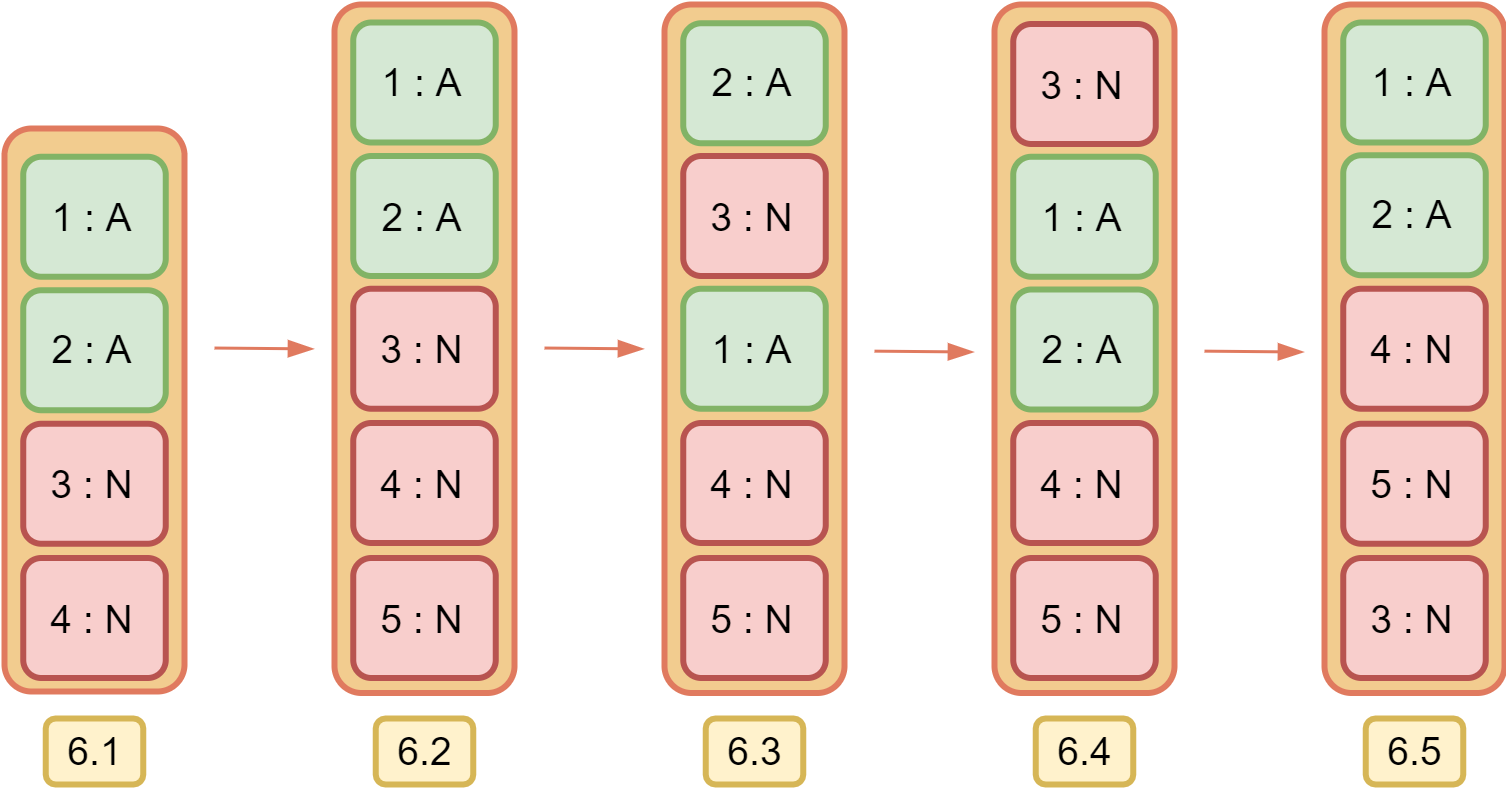

The diagram above was exported from draw.io. Its source (the exported page's mxGraphModel, read from the mxfile embedded in the PNG):
<mxGraphModel dx="384" dy="234" grid="1" gridSize="10" guides="1" tooltips="1" connect="1" arrows="1" fold="1" page="1" pageScale="1" pageWidth="1169" pageHeight="827" background="#FFFFFF" math="0" shadow="0">
  <root>
    <mxCell id="0" />
    <mxCell id="1" parent="0" />
    <mxCell id="Xy35FftsxhA0BPJLTjjA-1" value="" style="rounded=1;whiteSpace=wrap;html=1;strokeWidth=2;fillColor=#F2CC8F;strokeColor=#E07A5F;fontColor=#393C56;" vertex="1" parent="1">
      <mxGeometry x="150" y="270" width="60" height="229.5" as="geometry" />
    </mxCell>
    <mxCell id="Xy35FftsxhA0BPJLTjjA-3" value="&lt;font color=&quot;#000000&quot;&gt;&lt;span style=&quot;font-size: 13px&quot;&gt;3 : N&lt;/span&gt;&lt;/font&gt;" style="rounded=1;whiteSpace=wrap;html=1;fillColor=#f8cecc;strokeWidth=2;strokeColor=#b85450;" vertex="1" parent="1">
      <mxGeometry x="156.25" y="364.75" width="47.5" height="40" as="geometry" />
    </mxCell>
    <mxCell id="Xy35FftsxhA0BPJLTjjA-8" value="&lt;font color=&quot;#000000&quot;&gt;&lt;span style=&quot;font-size: 13px&quot;&gt;4 : N&lt;/span&gt;&lt;/font&gt;" style="rounded=1;whiteSpace=wrap;html=1;fillColor=#f8cecc;strokeWidth=2;strokeColor=#b85450;" vertex="1" parent="1">
      <mxGeometry x="156.25" y="409.5" width="47.5" height="40" as="geometry" />
    </mxCell>
    <mxCell id="Xy35FftsxhA0BPJLTjjA-9" value="&lt;font color=&quot;#000000&quot;&gt;&lt;span style=&quot;font-size: 13px&quot;&gt;5 : N&lt;/span&gt;&lt;/font&gt;" style="rounded=1;whiteSpace=wrap;html=1;fillColor=#f8cecc;strokeWidth=2;strokeColor=#b85450;" vertex="1" parent="1">
      <mxGeometry x="156.25" y="454.5" width="47.5" height="40" as="geometry" />
    </mxCell>
    <mxCell id="Xy35FftsxhA0BPJLTjjA-11" value="&lt;font color=&quot;#000000&quot;&gt;6.2&lt;/font&gt;" style="rounded=1;whiteSpace=wrap;html=1;sketch=0;fontFamily=Helvetica;fontSize=13;strokeWidth=2;fillColor=#fff2cc;strokeColor=#d6b656;" vertex="1" parent="1">
      <mxGeometry x="163.75" y="508" width="32.5" height="22" as="geometry" />
    </mxCell>
    <mxCell id="Xy35FftsxhA0BPJLTjjA-19" value="&lt;font color=&quot;#000000&quot;&gt;6.3&lt;/font&gt;" style="rounded=1;whiteSpace=wrap;html=1;sketch=0;fontFamily=Helvetica;fontSize=13;strokeWidth=2;fillColor=#fff2cc;strokeColor=#d6b656;" vertex="1" parent="1">
      <mxGeometry x="273.75" y="508" width="32.5" height="22" as="geometry" />
    </mxCell>
    <mxCell id="Xy35FftsxhA0BPJLTjjA-20" value="" style="rounded=1;whiteSpace=wrap;html=1;strokeWidth=2;fillColor=#F2CC8F;strokeColor=#E07A5F;fontColor=#393C56;" vertex="1" parent="1">
      <mxGeometry x="40" y="310" width="60" height="189" as="geometry" />
    </mxCell>
    <mxCell id="Xy35FftsxhA0BPJLTjjA-22" value="&lt;font color=&quot;#000000&quot;&gt;&lt;span style=&quot;font-size: 13px&quot;&gt;3 : N&lt;/span&gt;&lt;/font&gt;" style="rounded=1;whiteSpace=wrap;html=1;fillColor=#f8cecc;strokeWidth=2;strokeColor=#b85450;" vertex="1" parent="1">
      <mxGeometry x="46.25" y="409.75" width="47.5" height="40" as="geometry" />
    </mxCell>
    <mxCell id="Xy35FftsxhA0BPJLTjjA-24" value="&lt;font color=&quot;#000000&quot;&gt;&lt;span style=&quot;font-size: 13px&quot;&gt;4 : N&lt;/span&gt;&lt;/font&gt;" style="rounded=1;whiteSpace=wrap;html=1;fillColor=#f8cecc;strokeWidth=2;strokeColor=#b85450;" vertex="1" parent="1">
      <mxGeometry x="46.25" y="454.5" width="47.5" height="40" as="geometry" />
    </mxCell>
    <mxCell id="Xy35FftsxhA0BPJLTjjA-26" value="" style="endArrow=blockThin;html=1;rounded=1;sketch=0;fontFamily=Helvetica;fontSize=13;fontColor=#000000;strokeColor=#E07A5F;fillColor=#F2CC8F;curved=0;endFill=1;" edge="1" parent="1">
      <mxGeometry width="50" height="50" relative="1" as="geometry">
        <mxPoint x="110" y="384.51000000000005" as="sourcePoint" />
        <mxPoint x="143" y="384.8" as="targetPoint" />
      </mxGeometry>
    </mxCell>
    <mxCell id="Xy35FftsxhA0BPJLTjjA-27" value="&lt;font color=&quot;#000000&quot;&gt;6.1&lt;/font&gt;" style="rounded=1;whiteSpace=wrap;html=1;sketch=0;fontFamily=Helvetica;fontSize=13;strokeWidth=2;fillColor=#fff2cc;strokeColor=#d6b656;" vertex="1" parent="1">
      <mxGeometry x="53.75" y="508" width="32.5" height="22" as="geometry" />
    </mxCell>
    <mxCell id="Xy35FftsxhA0BPJLTjjA-28" value="" style="endArrow=blockThin;html=1;rounded=1;sketch=0;fontFamily=Helvetica;fontSize=13;fontColor=#000000;strokeColor=#E07A5F;fillColor=#F2CC8F;curved=0;endFill=1;" edge="1" parent="1">
      <mxGeometry width="50" height="50" relative="1" as="geometry">
        <mxPoint x="220" y="384.51" as="sourcePoint" />
        <mxPoint x="253" y="384.79999999999995" as="targetPoint" />
      </mxGeometry>
    </mxCell>
    <mxCell id="Xy35FftsxhA0BPJLTjjA-29" value="&lt;font color=&quot;#000000&quot;&gt;&lt;span style=&quot;font-size: 13px&quot;&gt;2 : A&lt;/span&gt;&lt;/font&gt;" style="rounded=1;whiteSpace=wrap;html=1;fillColor=#d5e8d4;strokeWidth=2;strokeColor=#82b366;" vertex="1" parent="1">
      <mxGeometry x="156.25" y="320.5" width="47.5" height="40" as="geometry" />
    </mxCell>
    <mxCell id="Xy35FftsxhA0BPJLTjjA-30" value="&lt;font color=&quot;#000000&quot;&gt;&lt;span style=&quot;font-size: 13px&quot;&gt;1 : A&lt;/span&gt;&lt;/font&gt;" style="rounded=1;whiteSpace=wrap;html=1;fillColor=#d5e8d4;strokeWidth=2;strokeColor=#82b366;" vertex="1" parent="1">
      <mxGeometry x="156.25" y="276" width="47.5" height="40" as="geometry" />
    </mxCell>
    <mxCell id="Xy35FftsxhA0BPJLTjjA-31" value="" style="rounded=1;whiteSpace=wrap;html=1;strokeWidth=2;fillColor=#F2CC8F;strokeColor=#E07A5F;fontColor=#393C56;" vertex="1" parent="1">
      <mxGeometry x="260" y="270" width="60" height="229.5" as="geometry" />
    </mxCell>
    <mxCell id="Xy35FftsxhA0BPJLTjjA-32" value="&lt;font color=&quot;#000000&quot;&gt;&lt;span style=&quot;font-size: 13px&quot;&gt;3 : N&lt;/span&gt;&lt;/font&gt;" style="rounded=1;whiteSpace=wrap;html=1;fillColor=#f8cecc;strokeWidth=2;strokeColor=#b85450;" vertex="1" parent="1">
      <mxGeometry x="266.25" y="320.5" width="47.5" height="40" as="geometry" />
    </mxCell>
    <mxCell id="Xy35FftsxhA0BPJLTjjA-33" value="&lt;font color=&quot;#000000&quot;&gt;&lt;span style=&quot;font-size: 13px&quot;&gt;4 : N&lt;/span&gt;&lt;/font&gt;" style="rounded=1;whiteSpace=wrap;html=1;fillColor=#f8cecc;strokeWidth=2;strokeColor=#b85450;" vertex="1" parent="1">
      <mxGeometry x="266.25" y="409.5" width="47.5" height="40" as="geometry" />
    </mxCell>
    <mxCell id="Xy35FftsxhA0BPJLTjjA-34" value="&lt;font color=&quot;#000000&quot;&gt;&lt;span style=&quot;font-size: 13px&quot;&gt;5 : N&lt;/span&gt;&lt;/font&gt;" style="rounded=1;whiteSpace=wrap;html=1;fillColor=#f8cecc;strokeWidth=2;strokeColor=#b85450;" vertex="1" parent="1">
      <mxGeometry x="266.25" y="454.5" width="47.5" height="40" as="geometry" />
    </mxCell>
    <mxCell id="Xy35FftsxhA0BPJLTjjA-35" value="&lt;font color=&quot;#000000&quot;&gt;&lt;span style=&quot;font-size: 13px&quot;&gt;2 : A&lt;/span&gt;&lt;/font&gt;" style="rounded=1;whiteSpace=wrap;html=1;fillColor=#d5e8d4;strokeWidth=2;strokeColor=#82b366;" vertex="1" parent="1">
      <mxGeometry x="266.25" y="276.25" width="47.5" height="40" as="geometry" />
    </mxCell>
    <mxCell id="Xy35FftsxhA0BPJLTjjA-36" value="&lt;font color=&quot;#000000&quot;&gt;&lt;span style=&quot;font-size: 13px&quot;&gt;1 : A&lt;/span&gt;&lt;/font&gt;" style="rounded=1;whiteSpace=wrap;html=1;fillColor=#d5e8d4;strokeWidth=2;strokeColor=#82b366;" vertex="1" parent="1">
      <mxGeometry x="266.25" y="364.75" width="47.5" height="40" as="geometry" />
    </mxCell>
    <mxCell id="Xy35FftsxhA0BPJLTjjA-37" value="" style="endArrow=blockThin;html=1;rounded=1;sketch=0;fontFamily=Helvetica;fontSize=13;fontColor=#000000;strokeColor=#E07A5F;fillColor=#F2CC8F;curved=0;endFill=1;" edge="1" parent="1">
      <mxGeometry width="50" height="50" relative="1" as="geometry">
        <mxPoint x="330" y="385.55" as="sourcePoint" />
        <mxPoint x="363" y="385.84" as="targetPoint" />
      </mxGeometry>
    </mxCell>
    <mxCell id="Xy35FftsxhA0BPJLTjjA-38" value="&lt;font color=&quot;#000000&quot;&gt;6.4&lt;/font&gt;" style="rounded=1;whiteSpace=wrap;html=1;sketch=0;fontFamily=Helvetica;fontSize=13;strokeWidth=2;fillColor=#fff2cc;strokeColor=#d6b656;" vertex="1" parent="1">
      <mxGeometry x="383.75" y="508" width="32.5" height="22" as="geometry" />
    </mxCell>
    <mxCell id="Xy35FftsxhA0BPJLTjjA-39" value="" style="rounded=1;whiteSpace=wrap;html=1;strokeWidth=2;fillColor=#F2CC8F;strokeColor=#E07A5F;fontColor=#393C56;" vertex="1" parent="1">
      <mxGeometry x="370" y="270" width="60" height="229.5" as="geometry" />
    </mxCell>
    <mxCell id="Xy35FftsxhA0BPJLTjjA-40" value="&lt;font color=&quot;#000000&quot;&gt;&lt;span style=&quot;font-size: 13px&quot;&gt;3 : N&lt;/span&gt;&lt;/font&gt;" style="rounded=1;whiteSpace=wrap;html=1;fillColor=#f8cecc;strokeWidth=2;strokeColor=#b85450;" vertex="1" parent="1">
      <mxGeometry x="376.25" y="276.5" width="47.5" height="40" as="geometry" />
    </mxCell>
    <mxCell id="Xy35FftsxhA0BPJLTjjA-41" value="&lt;font color=&quot;#000000&quot;&gt;&lt;span style=&quot;font-size: 13px&quot;&gt;4 : N&lt;/span&gt;&lt;/font&gt;" style="rounded=1;whiteSpace=wrap;html=1;fillColor=#f8cecc;strokeWidth=2;strokeColor=#b85450;" vertex="1" parent="1">
      <mxGeometry x="376.25" y="409.5" width="47.5" height="40" as="geometry" />
    </mxCell>
    <mxCell id="Xy35FftsxhA0BPJLTjjA-42" value="&lt;font color=&quot;#000000&quot;&gt;&lt;span style=&quot;font-size: 13px&quot;&gt;5 : N&lt;/span&gt;&lt;/font&gt;" style="rounded=1;whiteSpace=wrap;html=1;fillColor=#f8cecc;strokeWidth=2;strokeColor=#b85450;" vertex="1" parent="1">
      <mxGeometry x="376.25" y="454.5" width="47.5" height="40" as="geometry" />
    </mxCell>
    <mxCell id="Xy35FftsxhA0BPJLTjjA-43" value="&lt;font color=&quot;#000000&quot;&gt;&lt;span style=&quot;font-size: 13px&quot;&gt;2 : A&lt;/span&gt;&lt;/font&gt;" style="rounded=1;whiteSpace=wrap;html=1;fillColor=#d5e8d4;strokeWidth=2;strokeColor=#82b366;" vertex="1" parent="1">
      <mxGeometry x="376.25" y="365" width="47.5" height="40" as="geometry" />
    </mxCell>
    <mxCell id="Xy35FftsxhA0BPJLTjjA-44" value="&lt;font color=&quot;#000000&quot;&gt;&lt;span style=&quot;font-size: 13px&quot;&gt;1 : A&lt;/span&gt;&lt;/font&gt;" style="rounded=1;whiteSpace=wrap;html=1;fillColor=#d5e8d4;strokeWidth=2;strokeColor=#82b366;" vertex="1" parent="1">
      <mxGeometry x="376.25" y="320.75" width="47.5" height="40" as="geometry" />
    </mxCell>
    <mxCell id="Xy35FftsxhA0BPJLTjjA-45" value="" style="endArrow=blockThin;html=1;rounded=1;sketch=0;fontFamily=Helvetica;fontSize=13;fontColor=#000000;strokeColor=#E07A5F;fillColor=#F2CC8F;curved=0;endFill=1;" edge="1" parent="1">
      <mxGeometry width="50" height="50" relative="1" as="geometry">
        <mxPoint x="440.0000000000001" y="385.54999999999995" as="sourcePoint" />
        <mxPoint x="473" y="385.8399999999999" as="targetPoint" />
      </mxGeometry>
    </mxCell>
    <mxCell id="Xy35FftsxhA0BPJLTjjA-46" value="&lt;font color=&quot;#000000&quot;&gt;6.5&lt;/font&gt;" style="rounded=1;whiteSpace=wrap;html=1;sketch=0;fontFamily=Helvetica;fontSize=13;strokeWidth=2;fillColor=#fff2cc;strokeColor=#d6b656;" vertex="1" parent="1">
      <mxGeometry x="493.75" y="508" width="32.5" height="22" as="geometry" />
    </mxCell>
    <mxCell id="Xy35FftsxhA0BPJLTjjA-47" value="" style="rounded=1;whiteSpace=wrap;html=1;strokeWidth=2;fillColor=#F2CC8F;strokeColor=#E07A5F;fontColor=#393C56;" vertex="1" parent="1">
      <mxGeometry x="480" y="270" width="60" height="229.5" as="geometry" />
    </mxCell>
    <mxCell id="Xy35FftsxhA0BPJLTjjA-48" value="&lt;font color=&quot;#000000&quot;&gt;&lt;span style=&quot;font-size: 13px&quot;&gt;3 : N&lt;/span&gt;&lt;/font&gt;" style="rounded=1;whiteSpace=wrap;html=1;fillColor=#f8cecc;strokeWidth=2;strokeColor=#b85450;" vertex="1" parent="1">
      <mxGeometry x="486.25" y="454.5" width="47.5" height="40" as="geometry" />
    </mxCell>
    <mxCell id="Xy35FftsxhA0BPJLTjjA-49" value="&lt;font color=&quot;#000000&quot;&gt;&lt;span style=&quot;font-size: 13px&quot;&gt;4 : N&lt;/span&gt;&lt;/font&gt;" style="rounded=1;whiteSpace=wrap;html=1;fillColor=#f8cecc;strokeWidth=2;strokeColor=#b85450;" vertex="1" parent="1">
      <mxGeometry x="486.25" y="364.75" width="47.5" height="40" as="geometry" />
    </mxCell>
    <mxCell id="Xy35FftsxhA0BPJLTjjA-50" value="&lt;font color=&quot;#000000&quot;&gt;&lt;span style=&quot;font-size: 13px&quot;&gt;5 : N&lt;/span&gt;&lt;/font&gt;" style="rounded=1;whiteSpace=wrap;html=1;fillColor=#f8cecc;strokeWidth=2;strokeColor=#b85450;" vertex="1" parent="1">
      <mxGeometry x="486.25" y="409.75" width="47.5" height="40" as="geometry" />
    </mxCell>
    <mxCell id="Xy35FftsxhA0BPJLTjjA-51" value="&lt;font color=&quot;#000000&quot;&gt;&lt;span style=&quot;font-size: 13px&quot;&gt;2 : A&lt;/span&gt;&lt;/font&gt;" style="rounded=1;whiteSpace=wrap;html=1;fillColor=#d5e8d4;strokeWidth=2;strokeColor=#82b366;" vertex="1" parent="1">
      <mxGeometry x="486.25" y="320.25" width="47.5" height="40" as="geometry" />
    </mxCell>
    <mxCell id="Xy35FftsxhA0BPJLTjjA-52" value="&lt;font color=&quot;#000000&quot;&gt;&lt;span style=&quot;font-size: 13px&quot;&gt;1 : A&lt;/span&gt;&lt;/font&gt;" style="rounded=1;whiteSpace=wrap;html=1;fillColor=#d5e8d4;strokeWidth=2;strokeColor=#82b366;" vertex="1" parent="1">
      <mxGeometry x="486.25" y="276" width="47.5" height="40" as="geometry" />
    </mxCell>
    <mxCell id="Xy35FftsxhA0BPJLTjjA-53" value="&lt;font color=&quot;#000000&quot;&gt;&lt;span style=&quot;font-size: 13px&quot;&gt;2 : A&lt;/span&gt;&lt;/font&gt;" style="rounded=1;whiteSpace=wrap;html=1;fillColor=#d5e8d4;strokeWidth=2;strokeColor=#82b366;" vertex="1" parent="1">
      <mxGeometry x="46.25" y="365.25" width="47.5" height="40" as="geometry" />
    </mxCell>
    <mxCell id="Xy35FftsxhA0BPJLTjjA-54" value="&lt;font color=&quot;#000000&quot;&gt;&lt;span style=&quot;font-size: 13px&quot;&gt;1 : A&lt;/span&gt;&lt;/font&gt;" style="rounded=1;whiteSpace=wrap;html=1;fillColor=#d5e8d4;strokeWidth=2;strokeColor=#82b366;" vertex="1" parent="1">
      <mxGeometry x="46.25" y="320.75" width="47.5" height="40" as="geometry" />
    </mxCell>
  </root>
</mxGraphModel>